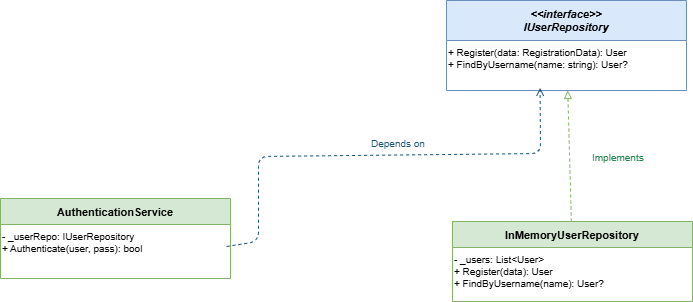

The diagram above was exported from draw.io. Its source (the exported page's mxGraphModel, read from the mxfile embedded in the PNG):
<mxGraphModel dx="1554" dy="815" grid="1" gridSize="10" guides="1" tooltips="1" connect="1" arrows="1" fold="1" page="1" pageScale="1" pageWidth="827" pageHeight="1169" math="0" shadow="0">
  <root>
    <mxCell id="0" />
    <mxCell id="1" parent="0" />
    <mxCell id="zQKxnR-bbxXLI2XYCvag-11" parent="1" style="swimlane;fontStyle=3;align=center;startSize=40;fontSize=11;fillColor=#DAE8FC;strokeColor=#6C8EBF;" value="&lt;&lt;interface&gt;&gt;&#10;IUserRepository" vertex="1">
      <mxGeometry height="90" width="240" x="1036" y="630" as="geometry" />
    </mxCell>
    <mxCell id="zQKxnR-bbxXLI2XYCvag-12" parent="zQKxnR-bbxXLI2XYCvag-11" style="text;align=left;fontSize=10;" value="+ Register(data: RegistrationData): User&#10;+ FindByUsername(name: string): User?" vertex="1">
      <mxGeometry height="50" width="240" y="40" as="geometry" />
    </mxCell>
    <mxCell id="zQKxnR-bbxXLI2XYCvag-13" parent="1" style="swimlane;fontStyle=1;align=center;startSize=26;fontSize=11;fillColor=#D5E8D4;strokeColor=#82B366;" value="AuthenticationService" vertex="1">
      <mxGeometry height="80" width="230" x="590" y="828" as="geometry" />
    </mxCell>
    <mxCell id="zQKxnR-bbxXLI2XYCvag-14" parent="zQKxnR-bbxXLI2XYCvag-13" style="text;align=left;fontSize=10;" value="- _userRepo: IUserRepository&#10;+ Authenticate(user, pass): bool" vertex="1">
      <mxGeometry height="54" width="230" y="26" as="geometry" />
    </mxCell>
    <mxCell id="zQKxnR-bbxXLI2XYCvag-15" parent="1" style="swimlane;fontStyle=1;align=center;startSize=26;fontSize=11;fillColor=#D5E8D4;strokeColor=#82B366;" value="InMemoryUserRepository" vertex="1">
      <mxGeometry height="80" width="240" x="1042" y="851" as="geometry" />
    </mxCell>
    <mxCell id="zQKxnR-bbxXLI2XYCvag-16" parent="zQKxnR-bbxXLI2XYCvag-15" style="text;align=left;fontSize=10;" value="- _users: List&lt;User&gt;&#10;+ Register(data): User&#10;+ FindByUsername(name): User?" vertex="1">
      <mxGeometry height="54" width="240" y="26" as="geometry" />
    </mxCell>
    <mxCell id="zQKxnR-bbxXLI2XYCvag-17" edge="1" parent="1" source="zQKxnR-bbxXLI2XYCvag-15" style="endArrow=block;endFill=0;dashed=1;strokeColor=#82B366;" target="zQKxnR-bbxXLI2XYCvag-11">
      <mxGeometry relative="1" as="geometry" />
    </mxCell>
    <mxCell id="zQKxnR-bbxXLI2XYCvag-18" edge="1" parent="1" style="endArrow=open;dashed=1;strokeColor=#1A5276;entryX=0.39;entryY=0.947;entryDx=0;entryDy=0;entryPerimeter=0;" target="zQKxnR-bbxXLI2XYCvag-12">
      <mxGeometry relative="1" as="geometry">
        <Array as="points">
          <mxPoint x="848" y="871" />
          <mxPoint x="848" y="786" />
          <mxPoint x="1130" y="783" />
        </Array>
        <mxPoint x="816" y="876" as="sourcePoint" />
      </mxGeometry>
    </mxCell>
    <mxCell id="zQKxnR-bbxXLI2XYCvag-19" parent="1" style="text;fontSize=10;fontColor=#1A5276;" value="Depends on" vertex="1">
      <mxGeometry height="20" width="63" x="959" y="761" as="geometry" />
    </mxCell>
    <mxCell id="zQKxnR-bbxXLI2XYCvag-20" parent="1" style="text;fontSize=10;fontColor=#1E8449;" value="Implements" vertex="1">
      <mxGeometry height="20" width="64" x="1180" y="775" as="geometry" />
    </mxCell>
  </root>
</mxGraphModel>